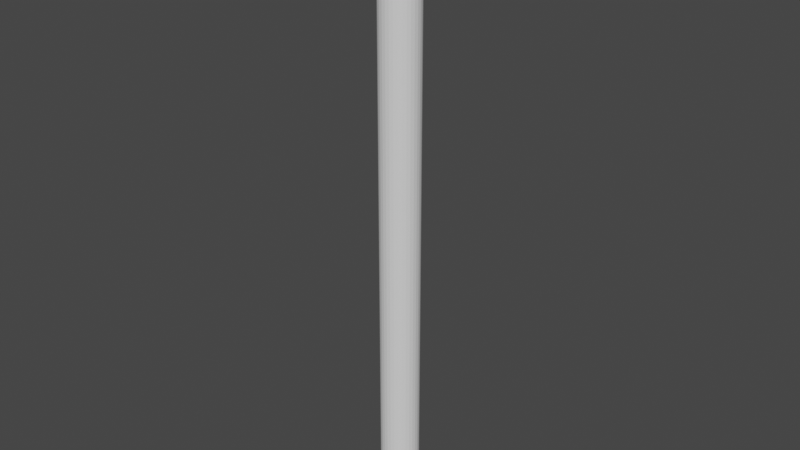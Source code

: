 # Source: bostaff.blend  (saved by Blender 3.3.6; exported with 4.5.12 LTS)
import bpy
from mathutils import Matrix  # noqa: F401  (used for matrix-valued properties, if any)

bpy.ops.wm.read_factory_settings(use_empty=True)
scene = bpy.context.scene
scene.name = 'Scene'

# ---- collections
col_collection = bpy.data.collections.new('Collection'); scene.collection.children.link(col_collection)

# ---- world
world_world = bpy.data.worlds.new('World'); scene.world = world_world
world_world.use_nodes = True; world_world.node_tree.nodes.clear()
_N = world_world.node_tree.nodes; _L = world_world.node_tree.links
n0 = _N.new('ShaderNodeOutputWorld'); n0.name = 'World Output'; n0.location = (300, 300)
n1 = _N.new('ShaderNodeBackground'); n1.name = 'Background'; n1.location = (10, 300)
n1.inputs[0].default_value = (0.05088, 0.05088, 0.05088, 1.0)
_L.new(n1.outputs[0], n0.inputs[0])
n0.is_active_output = True
world_world.color = (0.05088, 0.05088, 0.05088)
world_world.use_sun_shadow = False
world_world.sun_shadow_jitter_overblur = 0.0

# ---- meshes
me_cylinder = bpy.data.meshes.new('Cylinder')
me_cylinder.from_pydata([(0.0, 1.0, -1.0), (0.0, 1.0, 11.54), (0.1951, 0.9808, -1.0), (0.1951, 0.9808, 11.54), (0.3827, 0.9239, -1.0), (0.3827, 0.9239, 11.54), (0.5556, 0.8315, -1.0), (0.5556, 0.8315, 11.54), (0.7071, 0.7071, -1.0), (0.7071, 0.7071, 11.54), (0.8315, 0.5556, -1.0), (0.8315, 0.5556, 11.54), (0.9239, 0.3827, -1.0), (0.9239, 0.3827, 11.54), (0.9808, 0.1951, -1.0), (0.9808, 0.1951, 11.54), (1.0, 0.0, -1.0), (1.0, 0.0, 11.54), (0.9808, -0.1951, -1.0), (0.9808, -0.1951, 11.54), (0.9239, -0.3827, -1.0), (0.9239, -0.3827, 11.54), (0.8315, -0.5556, -1.0), (0.8315, -0.5556, 11.54), (0.7071, -0.7071, -1.0), (0.7071, -0.7071, 11.54), (0.5556, -0.8315, -1.0), (0.5556, -0.8315, 11.54), (0.3827, -0.9239, -1.0), (0.3827, -0.9239, 11.54), (0.1951, -0.9808, -1.0), (0.1951, -0.9808, 11.54), (0.0, -1.0, -1.0), (0.0, -1.0, 11.54), (-0.1951, -0.9808, -1.0), (-0.1951, -0.9808, 11.54), (-0.3827, -0.9239, -1.0), (-0.3827, -0.9239, 11.54), (-0.5556, -0.8315, -1.0), (-0.5556, -0.8315, 11.54), (-0.7071, -0.7071, -1.0), (-0.7071, -0.7071, 11.54), (-0.8315, -0.5556, -1.0), (-0.8315, -0.5556, 11.54), (-0.9239, -0.3827, -1.0), (-0.9239, -0.3827, 11.54), (-0.9808, -0.1951, -1.0), (-0.9808, -0.1951, 11.54), (-1.0, 0.0, -1.0), (-1.0, 0.0, 11.54), (-0.9808, 0.1951, -1.0), (-0.9808, 0.1951, 11.54), (-0.9239, 0.3827, -1.0), (-0.9239, 0.3827, 11.54), (-0.8315, 0.5556, -1.0), (-0.8315, 0.5556, 11.54), (-0.7071, 0.7071, -1.0), (-0.7071, 0.7071, 11.54), (-0.5556, 0.8315, -1.0), (-0.5556, 0.8315, 11.54), (-0.3827, 0.9239, -1.0), (-0.3827, 0.9239, 11.54), (-0.1951, 0.9808, -1.0), (-0.1951, 0.9808, 11.54), (0.1951, 0.9808, 29.3), (-3.959e-07, 1.0, 29.3), (0.3827, 0.9239, 29.3), (0.5556, 0.8315, 29.3), (0.7071, 0.7071, 29.3), (0.8315, 0.5556, 29.3), (0.9239, 0.3827, 29.3), (0.9808, 0.1951, 29.3), (1.0, 0.0, 29.3), (0.9808, -0.1951, 29.3), (0.9239, -0.3827, 29.3), (0.8315, -0.5556, 29.3), (0.7071, -0.7071, 29.3), (0.5556, -0.8315, 29.3), (0.3827, -0.9239, 29.3), (0.1951, -0.9808, 29.3), (-3.959e-07, -1.0, 29.3), (-0.1951, -0.9808, 29.3), (-0.3827, -0.9239, 29.3), (-0.5556, -0.8315, 29.3), (-0.7071, -0.7071, 29.3), (-0.8315, -0.5556, 29.3), (-0.9239, -0.3827, 29.3), (-0.9808, -0.1951, 29.3), (-1.0, 0.0, 29.3), (-0.9808, 0.1951, 29.3), (-0.9239, 0.3827, 29.3), (-0.8315, 0.5556, 29.3), (-0.7071, 0.7071, 29.3), (-0.5556, 0.8315, 29.3), (-0.3827, 0.9239, 29.3), (-0.1951, 0.9808, 29.3), (-3.331e-08, 1.0, -2.744), (0.1951, 0.9808, -2.744), (0.3827, 0.9239, -2.744), (0.5556, 0.8315, -2.744), (0.7071, 0.7071, -2.744), (0.8315, 0.5556, -2.744), (0.9239, 0.3827, -2.744), (0.9808, 0.1951, -2.744), (1.0, 0.0, -2.744), (0.9808, -0.1951, -2.744), (0.9239, -0.3827, -2.744), (0.8315, -0.5556, -2.744), (0.7071, -0.7071, -2.744), (0.5556, -0.8315, -2.744), (0.3827, -0.9239, -2.744), (0.1951, -0.9808, -2.744), (-3.331e-08, -1.0, -2.744), (-0.1951, -0.9808, -2.744), (-0.3827, -0.9239, -2.744), (-0.5556, -0.8315, -2.744), (-0.7071, -0.7071, -2.744), (-0.8315, -0.5556, -2.744), (-0.9239, -0.3827, -2.744), (-0.9808, -0.1951, -2.744), (-1.0, 0.0, -2.744), (-0.9808, 0.1951, -2.744), (-0.9239, 0.3827, -2.744), (-0.8315, 0.5556, -2.744), (-0.7071, 0.7071, -2.744), (-0.5556, 0.8315, -2.744), (-0.3827, 0.9239, -2.744), (-0.1951, 0.9808, -2.744)], [], [(0, 1, 3, 2), (2, 3, 5, 4), (4, 5, 7, 6), (6, 7, 9, 8), (8, 9, 11, 10), (10, 11, 13, 12), (12, 13, 15, 14), (14, 15, 17, 16), (16, 17, 19, 18), (18, 19, 21, 20), (20, 21, 23, 22), (22, 23, 25, 24), (24, 25, 27, 26), (26, 27, 29, 28), (28, 29, 31, 30), (30, 31, 33, 32), (32, 33, 35, 34), (34, 35, 37, 36), (36, 37, 39, 38), (38, 39, 41, 40), (40, 41, 43, 42), (42, 43, 45, 44), (44, 45, 47, 46), (46, 47, 49, 48), (48, 49, 51, 50), (50, 51, 53, 52), (52, 53, 55, 54), (54, 55, 57, 56), (56, 57, 59, 58), (58, 59, 61, 60), (19, 17, 72, 73), (60, 61, 63, 62), (62, 63, 1, 0), (6, 8, 100, 99), (64, 65, 95, 94, 93, 92, 91, 90, 89, 88, 87, 86, 85, 84, 83, 82, 81, 80, 79, 78, 77, 76, 75, 74, 73, 72, 71, 70, 69, 68, 67, 66), (37, 35, 81, 82), (55, 53, 90, 91), (11, 9, 68, 69), (29, 27, 77, 78), (47, 45, 86, 87), (3, 1, 65, 64), (1, 63, 95, 65), (21, 19, 73, 74), (39, 37, 82, 83), (57, 55, 91, 92), (13, 11, 69, 70), (31, 29, 78, 79), (49, 47, 87, 88), (5, 3, 64, 66), (23, 21, 74, 75), (41, 39, 83, 84), (59, 57, 92, 93), (15, 13, 70, 71), (33, 31, 79, 80), (51, 49, 88, 89), (7, 5, 66, 67), (25, 23, 75, 76), (43, 41, 84, 85), (61, 59, 93, 94), (17, 15, 71, 72), (35, 33, 80, 81), (53, 51, 89, 90), (9, 7, 67, 68), (27, 25, 76, 77), (45, 43, 85, 86), (63, 61, 94, 95), (96, 97, 98, 99, 100, 101, 102, 103, 104, 105, 106, 107, 108, 109, 110, 111, 112, 113, 114, 115, 116, 117, 118, 119, 120, 121, 122, 123, 124, 125, 126, 127), (24, 26, 109, 108), (42, 44, 118, 117), (60, 62, 127, 126), (16, 18, 105, 104), (34, 36, 114, 113), (52, 54, 123, 122), (8, 10, 101, 100), (26, 28, 110, 109), (44, 46, 119, 118), (0, 2, 97, 96), (62, 0, 96, 127), (18, 20, 106, 105), (36, 38, 115, 114), (54, 56, 124, 123), (10, 12, 102, 101), (28, 30, 111, 110), (46, 48, 120, 119), (2, 4, 98, 97), (20, 22, 107, 106), (38, 40, 116, 115), (56, 58, 125, 124), (12, 14, 103, 102), (30, 32, 112, 111), (48, 50, 121, 120), (4, 6, 99, 98), (22, 24, 108, 107), (40, 42, 117, 116), (58, 60, 126, 125), (14, 16, 104, 103), (32, 34, 113, 112), (50, 52, 122, 121)])
_uv = me_cylinder.uv_layers.new(name='UVMap')
_uv.uv.foreach_set('vector', [0.009413, 0.05444, 0.009413, 0.4458, 0.004326, 0.4458, 0.004326, 0.05444, 0.004326, 0.05444, 0.004326, 0.4458, 5.96e-08, 0.4458, 0.0, 0.05444, 0.09218, 0.9456, 0.09218, 0.5542, 0.09726, 0.5542, 0.09726, 0.9456, 0.09726, 0.9456, 0.09726, 0.5542, 0.1029, 0.5542, 0.1029, 0.9456, 0.1029, 0.9456, 0.1029, 0.5542, 0.1089, 0.5542, 0.1089, 0.9456, 0.1089, 0.9456, 0.1089, 0.5542, 0.115, 0.5542, 0.115, 0.9456, 0.115, 0.9456, 0.115, 0.5542, 0.121, 0.5542, 0.121, 0.9456, 0.121, 0.9456, 0.121, 0.5542, 0.1267, 0.5542, 0.1267, 0.9456, 0.1267, 0.9456, 0.1267, 0.5542, 0.1318, 0.5542, 0.1318, 0.9456, 0.1318, 0.9456, 0.1318, 0.5542, 0.1361, 0.5542, 0.1361, 0.9456, 0.04825, 0.9456, 0.04825, 0.5542, 0.05334, 0.5542, 0.05334, 0.9456, 0.05334, 0.9456, 0.05334, 0.5542, 0.05899, 0.5542, 0.05899, 0.9456, 0.05899, 0.9456, 0.05899, 0.5542, 0.06499, 0.5542, 0.06499, 0.9456, 0.06499, 0.9456, 0.06499, 0.5542, 0.07111, 0.5542, 0.07111, 0.9456, 0.07111, 0.9456, 0.07111, 0.5542, 0.07711, 0.5542, 0.07711, 0.9456, 0.07711, 0.9456, 0.07711, 0.5542, 0.08276, 0.5542, 0.08276, 0.9456, 0.08276, 0.9456, 0.08276, 0.5542, 0.08785, 0.5542, 0.08785, 0.9456, 0.08785, 0.9456, 0.08785, 0.5542, 0.09217, 0.5542, 0.09217, 0.9456, 0.1361, 0.9456, 0.1361, 0.5542, 0.1412, 0.5542, 0.1412, 0.9456, 0.1412, 0.9456, 0.1412, 0.5542, 0.1468, 0.5542, 0.1468, 0.9456, 0.1468, 0.9456, 0.1468, 0.5542, 0.1528, 0.5542, 0.1528, 0.9456, 0.1528, 0.9456, 0.1528, 0.5542, 0.159, 0.5542, 0.159, 0.9456, 0.159, 0.9456, 0.159, 0.5542, 0.165, 0.5542, 0.165, 0.9456, 0.165, 0.9456, 0.165, 0.5542, 0.1706, 0.5542, 0.1706, 0.9456, 0.1706, 0.9456, 0.1706, 0.5542, 0.1757, 0.5542, 0.1757, 0.9456, 0.1757, 0.9456, 0.1757, 0.5542, 0.18, 0.5542, 0.18, 0.9456, 0.04392, 0.05444, 0.04392, 0.4458, 0.03884, 0.4458, 0.03884, 0.05444, 0.03884, 0.05444, 0.03884, 0.4458, 0.03319, 0.4458, 0.03318, 0.05444, 0.03318, 0.05444, 0.03319, 0.4458, 0.02718, 0.4458, 0.02718, 0.05444, 0.02718, 0.05444, 0.02718, 0.4458, 0.02107, 0.4458, 0.02107, 0.05444, 0.1318, 0.5542, 0.1267, 0.5542, 0.1267, 0.0, 0.1318, 0.0, 0.02107, 0.05444, 0.02107, 0.4458, 0.01507, 0.4458, 0.01507, 0.05444, 0.01507, 0.05444, 0.01507, 0.4458, 0.009413, 0.4458, 0.009413, 0.05444, 0.09726, 0.9456, 0.1029, 0.9456, 0.1029, 1.0, 0.09726, 1.0, 0.187, 0.01126, 0.1913, 0.006934, 0.1964, 0.003535, 0.202, 0.001194, 0.208, 0.0, 0.2141, 0.0, 0.2201, 0.001194, 0.2258, 0.003535, 0.2309, 0.006934, 0.2352, 0.01126, 0.2386, 0.01635, 0.2409, 0.022, 0.2421, 0.028, 0.2421, 0.03412, 0.2409, 0.04012, 0.2386, 0.04577, 0.2352, 0.05086, 0.2309, 0.05518, 0.2258, 0.05858, 0.2201, 0.06092, 0.2141, 0.06212, 0.208, 0.06212, 0.202, 0.06092, 0.1964, 0.05858, 0.1913, 0.05518, 0.187, 0.05086, 0.1836, 0.04577, 0.1812, 0.04012, 0.18, 0.03412, 0.18, 0.028, 0.1812, 0.022, 0.1836, 0.01635, 0.09217, 0.5542, 0.08785, 0.5542, 0.08785, 0.0, 0.09217, 0.0, 0.03884, 0.4458, 0.04392, 0.4458, 0.04392, 1.0, 0.03884, 1.0, 0.1089, 0.5542, 0.1029, 0.5542, 0.1029, 0.0, 0.1089, 0.0, 0.07111, 0.5542, 0.06499, 0.5542, 0.06499, 0.0, 0.07111, 0.0, 0.165, 0.5542, 0.159, 0.5542, 0.159, 0.0, 0.165, 0.0, 0.004326, 0.4458, 0.009413, 0.4458, 0.009413, 1.0, 0.004326, 1.0, 0.009413, 0.4458, 0.01507, 0.4458, 0.01507, 1.0, 0.009413, 1.0, 0.1361, 0.5542, 0.1318, 0.5542, 0.1318, 0.0, 0.1361, 0.0, 0.1412, 0.5542, 0.1361, 0.5542, 0.1361, 0.0, 0.1412, 0.0, 0.03319, 0.4458, 0.03884, 0.4458, 0.03884, 1.0, 0.03319, 1.0, 0.115, 0.5542, 0.1089, 0.5542, 0.1089, 0.0, 0.115, 0.0, 0.07711, 0.5542, 0.07111, 0.5542, 0.07111, 0.0, 0.07711, 0.0, 0.1706, 0.5542, 0.165, 0.5542, 0.165, 0.0, 0.1706, 0.0, 5.96e-08, 0.4458, 0.004326, 0.4458, 0.004326, 1.0, 1.788e-07, 1.0, 0.05334, 0.5542, 0.04825, 0.5542, 0.04825, 0.0, 0.05334, 0.0, 0.1468, 0.5542, 0.1412, 0.5542, 0.1412, 0.0, 0.1468, 0.0, 0.02718, 0.4458, 0.03319, 0.4458, 0.03319, 1.0, 0.02718, 1.0, 0.121, 0.5542, 0.115, 0.5542, 0.115, 0.0, 0.121, 0.0, 0.08276, 0.5542, 0.07711, 0.5542, 0.07711, 0.0, 0.08276, 0.0, 0.1757, 0.5542, 0.1706, 0.5542, 0.1706, 0.0, 0.1757, 0.0, 0.09726, 0.5542, 0.09218, 0.5542, 0.09218, 0.0, 0.09726, 0.0, 0.05899, 0.5542, 0.05334, 0.5542, 0.05334, 0.0, 0.05899, 0.0, 0.1528, 0.5542, 0.1468, 0.5542, 0.1468, 0.0, 0.1528, 0.0, 0.02107, 0.4458, 0.02718, 0.4458, 0.02718, 1.0, 0.02107, 1.0, 0.1267, 0.5542, 0.121, 0.5542, 0.121, 0.0, 0.1267, 0.0, 0.08785, 0.5542, 0.08276, 0.5542, 0.08276, 0.0, 0.08785, 0.0, 0.18, 0.5542, 0.1757, 0.5542, 0.1757, 0.0, 0.18, 0.0, 0.1029, 0.5542, 0.09726, 0.5542, 0.09726, 0.0, 0.1029, 0.0, 0.06499, 0.5542, 0.05899, 0.5542, 0.05899, 0.0, 0.06499, 0.0, 0.159, 0.5542, 0.1528, 0.5542, 0.1528, 0.0, 0.159, 0.0, 0.01507, 0.4458, 0.02107, 0.4458, 0.02107, 1.0, 0.01507, 1.0, 0.208, 0.1242, 0.202, 0.123, 0.1964, 0.1207, 0.1913, 0.1173, 0.187, 0.113, 0.1836, 0.1079, 0.1812, 0.1022, 0.18, 0.09624, 0.18, 0.09012, 0.1812, 0.08412, 0.1836, 0.07847, 0.187, 0.07338, 0.1913, 0.06905, 0.1964, 0.06565, 0.202, 0.06331, 0.208, 0.06212, 0.2141, 0.06212, 0.2201, 0.06331, 0.2258, 0.06565, 0.2309, 0.06905, 0.2352, 0.07338, 0.2386, 0.07847, 0.2409, 0.08412, 0.2421, 0.09012, 0.2421, 0.09624, 0.2409, 0.1022, 0.2386, 0.1079, 0.2352, 0.113, 0.2309, 0.1173, 0.2258, 0.1207, 0.2201, 0.123, 0.2141, 0.1242, 0.05899, 0.9456, 0.06499, 0.9456, 0.06499, 1.0, 0.05899, 1.0, 0.1528, 0.9456, 0.159, 0.9456, 0.159, 1.0, 0.1528, 1.0, 0.02107, 0.05444, 0.01507, 0.05444, 0.01507, 0.0, 0.02107, 0.0, 0.1267, 0.9456, 0.1318, 0.9456, 0.1318, 1.0, 0.1267, 1.0, 0.08785, 0.9456, 0.09217, 0.9456, 0.09217, 1.0, 0.08785, 1.0, 0.04392, 0.05444, 0.03884, 0.05444, 0.03884, 0.0, 0.04392, 0.0, 0.1029, 0.9456, 0.1089, 0.9456, 0.1089, 1.0, 0.1029, 1.0, 0.06499, 0.9456, 0.07111, 0.9456, 0.07111, 1.0, 0.06499, 1.0, 0.159, 0.9456, 0.165, 0.9456, 0.165, 1.0, 0.159, 1.0, 0.009413, 0.05444, 0.004326, 0.05444, 0.004326, 0.0, 0.009413, 0.0, 0.01507, 0.05444, 0.009413, 0.05444, 0.009413, 0.0, 0.01507, 0.0, 0.1318, 0.9456, 0.1361, 0.9456, 0.1361, 1.0, 0.1318, 1.0, 0.1361, 0.9456, 0.1412, 0.9456, 0.1412, 1.0, 0.1361, 1.0, 0.03884, 0.05444, 0.03318, 0.05444, 0.03318, 0.0, 0.03884, 0.0, 0.1089, 0.9456, 0.115, 0.9456, 0.115, 1.0, 0.1089, 1.0, 0.07111, 0.9456, 0.07711, 0.9456, 0.07711, 1.0, 0.07111, 1.0, 0.165, 0.9456, 0.1706, 0.9456, 0.1706, 1.0, 0.165, 1.0, 0.004326, 0.05444, 0.0, 0.05444, 0.0, 0.0, 0.004326, 0.0, 0.04825, 0.9456, 0.05334, 0.9456, 0.05334, 1.0, 0.04825, 1.0, 0.1412, 0.9456, 0.1468, 0.9456, 0.1468, 1.0, 0.1412, 1.0, 0.03318, 0.05444, 0.02718, 0.05444, 0.02718, 0.0, 0.03318, 0.0, 0.115, 0.9456, 0.121, 0.9456, 0.121, 1.0, 0.115, 1.0, 0.07711, 0.9456, 0.08276, 0.9456, 0.08276, 1.0, 0.07711, 1.0, 0.1706, 0.9456, 0.1757, 0.9456, 0.1757, 1.0, 0.1706, 1.0, 0.09218, 0.9456, 0.09726, 0.9456, 0.09726, 1.0, 0.09218, 1.0, 0.05334, 0.9456, 0.05899, 0.9456, 0.05899, 1.0, 0.05334, 1.0, 0.1468, 0.9456, 0.1528, 0.9456, 0.1528, 1.0, 0.1468, 1.0, 0.02718, 0.05444, 0.02107, 0.05444, 0.02107, 0.0, 0.02718, 0.0, 0.121, 0.9456, 0.1267, 0.9456, 0.1267, 1.0, 0.121, 1.0, 0.08276, 0.9456, 0.08785, 0.9456, 0.08785, 1.0, 0.08276, 1.0, 0.04825, 0.05444, 0.04392, 0.05444, 0.04392, 0.0, 0.04825, 0.0])
me_cylinder.update()

# ---- objects
ob_cylinder = bpy.data.objects.new('Cylinder', me_cylinder)

# ---- transforms, parenting, visibility, modifiers, constraints
ob_cylinder.location = (0.0, 0.0, 0.0)
ob_cylinder.scale = (0.36, 0.36, 0.36)

# ---- collection membership
col_collection.objects.link(ob_cylinder)

# ---- scene / render settings (as saved in the file)
scene.frame_start = 1; scene.frame_end = 250; scene.frame_set(1)
scene.render.engine = 'BLENDER_EEVEE_NEXT'
scene.cycles.sampling_pattern = 'TABULATED_SOBOL'
scene.cycles.use_light_tree = False
scene.view_settings.view_transform = 'Filmic'
bpy.context.view_layer.update()

# ---- added for rendering (the .blend has no active camera and no usable light): camera, sun
cam_auto = bpy.data.cameras.new('AutoCamera')
cam_auto.lens = 50.0
cam_auto.sensor_width = 36.0
cam_auto.clip_end = 1000.0
ob_auto_camera = bpy.data.objects.new('AutoCamera', cam_auto)
scene.collection.objects.link(ob_auto_camera)
ob_auto_camera.location = (10.7132, -12.8559, 13.3498)
ob_auto_camera.rotation_euler = (1.09748, -7.21219e-08, 0.694738)
scene.camera = ob_auto_camera
light_auto_sun = bpy.data.lights.new('AutoSun', 'SUN')
light_auto_sun.energy = 3.0
light_auto_sun.angle = 0.0523599
ob_auto_sun = bpy.data.objects.new('AutoSun', light_auto_sun)
scene.collection.objects.link(ob_auto_sun)
ob_auto_sun.rotation_euler = (0.872665, 0.174533, 0.523599)
bpy.context.view_layer.update()
